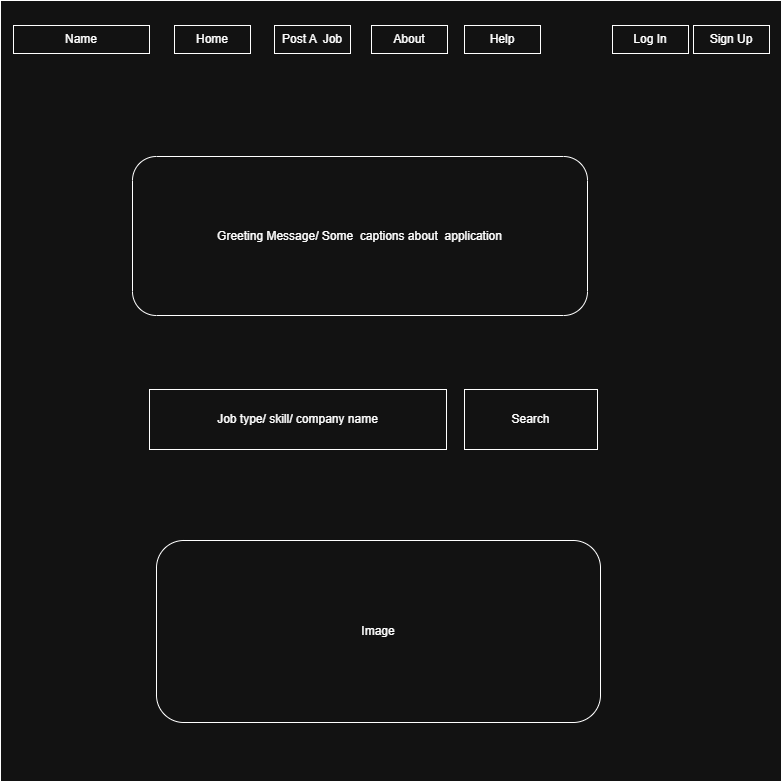

The diagram above was exported from draw.io. Its source (the exported page's mxGraphModel, read from the mxfile embedded in the PNG):
<mxGraphModel dx="1297" dy="757" grid="0" gridSize="10" guides="1" tooltips="1" connect="1" arrows="1" fold="1" page="1" pageScale="1" pageWidth="850" pageHeight="1100" math="0" shadow="0">
  <root>
    <mxCell id="0" />
    <mxCell id="1" parent="0" />
    <mxCell id="l76Z5HhEe7yH69VBvC7Y-1" parent="1" style="whiteSpace=wrap;html=1;aspect=fixed;" value="" vertex="1">
      <mxGeometry height="781" width="781" x="145" y="70" as="geometry" />
    </mxCell>
    <mxCell id="l76Z5HhEe7yH69VBvC7Y-2" parent="1" style="rounded=0;whiteSpace=wrap;html=1;" value="Home" vertex="1">
      <mxGeometry height="28" width="76" x="319" y="95" as="geometry" />
    </mxCell>
    <mxCell id="l76Z5HhEe7yH69VBvC7Y-3" parent="1" style="rounded=0;whiteSpace=wrap;html=1;" value="Post A&amp;nbsp; Job" vertex="1">
      <mxGeometry height="28" width="76" x="419" y="95" as="geometry" />
    </mxCell>
    <mxCell id="l76Z5HhEe7yH69VBvC7Y-6" parent="1" style="rounded=0;whiteSpace=wrap;html=1;" value="About" vertex="1">
      <mxGeometry height="28" width="76" x="516" y="95" as="geometry" />
    </mxCell>
    <mxCell id="l76Z5HhEe7yH69VBvC7Y-7" parent="1" style="rounded=0;whiteSpace=wrap;html=1;" value="Help" vertex="1">
      <mxGeometry height="28" width="76" x="609" y="95" as="geometry" />
    </mxCell>
    <mxCell id="l76Z5HhEe7yH69VBvC7Y-8" parent="1" style="rounded=1;whiteSpace=wrap;html=1;" value="Greeting Message/ Some&amp;nbsp; captions about&amp;nbsp; application" vertex="1">
      <mxGeometry height="159" width="455" x="277" y="226" as="geometry" />
    </mxCell>
    <mxCell id="l76Z5HhEe7yH69VBvC7Y-9" parent="1" style="rounded=0;whiteSpace=wrap;html=1;" value="Log In" vertex="1">
      <mxGeometry height="28" width="76" x="757" y="95" as="geometry" />
    </mxCell>
    <mxCell id="l76Z5HhEe7yH69VBvC7Y-10" parent="1" style="rounded=0;whiteSpace=wrap;html=1;" value="Sign Up" vertex="1">
      <mxGeometry height="28" width="76" x="838" y="95" as="geometry" />
    </mxCell>
    <mxCell id="l76Z5HhEe7yH69VBvC7Y-12" parent="1" style="rounded=0;whiteSpace=wrap;html=1;" value="Name" vertex="1">
      <mxGeometry height="28" width="136" x="158" y="95" as="geometry" />
    </mxCell>
    <mxCell id="l76Z5HhEe7yH69VBvC7Y-13" parent="1" style="rounded=0;whiteSpace=wrap;html=1;" value="Job type/ skill/ company name" vertex="1">
      <mxGeometry height="60" width="297" x="294" y="459" as="geometry" />
    </mxCell>
    <mxCell id="l76Z5HhEe7yH69VBvC7Y-14" parent="1" style="rounded=0;whiteSpace=wrap;html=1;" value="Search" vertex="1">
      <mxGeometry height="60" width="133" x="609" y="459" as="geometry" />
    </mxCell>
    <mxCell id="8Jo1vf4zguIHIjXbFSKp-1" parent="1" style="rounded=1;whiteSpace=wrap;html=1;" value="Image" vertex="1">
      <mxGeometry height="182" width="444" x="301" y="610" as="geometry" />
    </mxCell>
  </root>
</mxGraphModel>